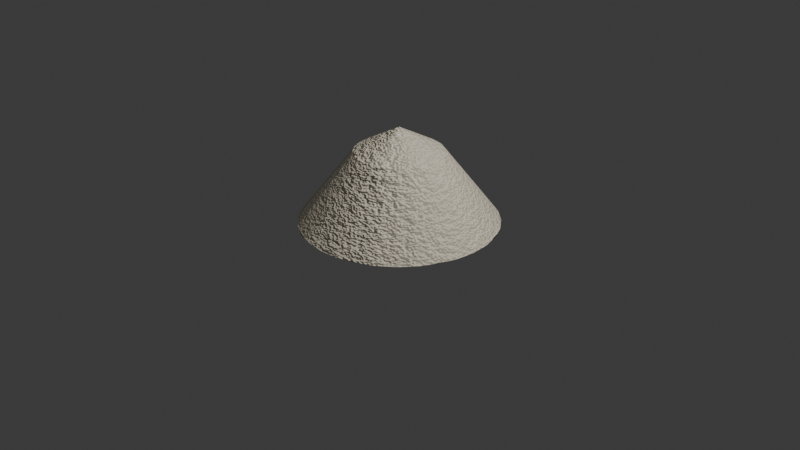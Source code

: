 # Source: salt.blend  (saved by Blender 4.2.66; exported with 4.5.12 LTS)
import bpy
from mathutils import Matrix  # noqa: F401  (used for matrix-valued properties, if any)

bpy.ops.wm.read_factory_settings(use_empty=True)
scene = bpy.context.scene
scene.name = 'Scene'

# ---- collections
col_collection = bpy.data.collections.new('Collection'); scene.collection.children.link(col_collection)

# ---- materials (node trees are filled in below, after node groups)
mat_material_001 = bpy.data.materials.new('Material.001')

# ---- material node trees
mat_material_001.use_nodes = True; mat_material_001.node_tree.nodes.clear()
_N = mat_material_001.node_tree.nodes; _L = mat_material_001.node_tree.links
n0 = _N.new('ShaderNodeBsdfPrincipled'); n0.name = 'Principled BSDF'; n0.location = (378, 276)
n0.inputs[0].default_value = (1.0, 0.9073, 0.7165, 1.0)
n0.inputs[2].default_value = 0.4773
n1 = _N.new('ShaderNodeOutputMaterial'); n1.name = 'Material Output'; n1.location = (668, 276)
n2 = _N.new('ShaderNodeTexCoord'); n2.name = 'Texture Coordinate'; n2.location = (-598, 292)
n3 = _N.new('ShaderNodeMapping'); n3.name = 'Mapping'; n3.location = (-339, 298)
n4 = _N.new('ShaderNodeTexNoise'); n4.name = 'Noise Texture'; n4.location = (-110, 295)
n4.normalize = False
n4.inputs[2].default_value = 20.0
n4.inputs[4].default_value = 1.0
n5 = _N.new('ShaderNodeBump'); n5.name = 'Bump'; n5.location = (166, 246)
n5.inputs[0].default_value = 0.375
n5.inputs[1].default_value = 0.8
n5.inputs[2].default_value = 1.0
_L.new(n0.outputs[0], n1.inputs[0])
_L.new(n2.outputs[0], n3.inputs[0])
_L.new(n3.outputs[0], n4.inputs[0])
_L.new(n4.outputs[0], n5.inputs[3])
_L.new(n5.outputs[0], n0.inputs[5])
n1.is_active_output = True

# ---- world
world_world = bpy.data.worlds.new('World'); scene.world = world_world
world_world.use_nodes = True; world_world.node_tree.nodes.clear()
_N = world_world.node_tree.nodes; _L = world_world.node_tree.links
n0 = _N.new('ShaderNodeOutputWorld'); n0.name = 'World Output'; n0.location = (300, 300)
n1 = _N.new('ShaderNodeBackground'); n1.name = 'Background'; n1.location = (10, 300)
n1.inputs[0].default_value = (0.05088, 0.05088, 0.05088, 1.0)
_L.new(n1.outputs[0], n0.inputs[0])
n0.is_active_output = True
world_world.color = (0.05088, 0.05088, 0.05088)
world_world.sun_shadow_jitter_overblur = 0.0

# ---- cameras
cam_camera = bpy.data.cameras.new('Camera')
cam_camera.clip_end = 100.0
cam_camera.ortho_scale = 7.314

# ---- lights
light_light = bpy.data.lights.new('Light', 'POINT')
light_light.energy = 1000.0
light_light.shadow_soft_size = 0.1

# ---- meshes
me_cone = bpy.data.meshes.new('Cone')
me_cone.from_pydata([(1.49e-10, 0.5, 0.003699), (0.09755, 0.4904, 0.003699), (0.1913, 0.4619, 0.003699), (0.2778, 0.4157, 0.003699), (0.3536, 0.3536, 0.003699), (0.4157, 0.2778, 0.003699), (0.4619, 0.1913, 0.003699), (0.4904, 0.09755, 0.003699), (0.5, 0.0, 0.003699), (0.4904, -0.09755, 0.003699), (0.4619, -0.1913, 0.003699), (0.4157, -0.2778, 0.003699), (0.3536, -0.3536, 0.003699), (0.2778, -0.4157, 0.003699), (0.1913, -0.4619, 0.003699), (0.09755, -0.4904, 0.003699), (1.49e-10, -0.5, 0.003699), (-0.09755, -0.4904, 0.003699), (-0.1913, -0.4619, 0.003699), (-0.2778, -0.4157, 0.003699), (-0.3536, -0.3536, 0.003699), (-0.4157, -0.2778, 0.003699), (-0.4619, -0.1913, 0.003699), (-0.4904, -0.09755, 0.003699), (-0.5, 0.0, 0.003699), (-0.4904, 0.09755, 0.003699), (-0.4619, 0.1913, 0.003699), (-0.4157, 0.2778, 0.003699), (-0.3536, 0.3536, 0.003699), (-0.2778, 0.4157, 0.003699), (-0.1913, 0.4619, 0.003699), (-0.09755, 0.4904, 0.003699), (1.954e-10, -1.975e-11, 0.9976), (0.04877, 0.4952, 0.003699), (-1.042e-10, 0.2224, 0.7439), (0.0434, 0.2182, 0.7439), (0.1444, 0.4762, 0.003699), (0.08512, 0.2055, 0.7439), (0.2346, 0.4388, 0.003699), (0.1236, 0.185, 0.7439), (0.3157, 0.3846, 0.003699), (0.1573, 0.1573, 0.7439), (0.3846, 0.3157, 0.003699), (0.185, 0.1236, 0.7439), (0.4388, 0.2346, 0.003699), (0.2055, 0.08512, 0.7439), (0.4762, 0.1444, 0.003699), (0.2182, 0.0434, 0.7439), (0.4952, 0.04877, 0.003699), (0.2224, -8.786e-12, 0.7439), (0.4952, -0.04877, 0.003699), (0.2182, -0.0434, 0.7439), (0.4762, -0.1444, 0.003699), (0.2055, -0.08512, 0.7439), (0.4388, -0.2346, 0.003699), (0.185, -0.1236, 0.7439), (0.3846, -0.3157, 0.003699), (0.1573, -0.1573, 0.7439), (0.3157, -0.3846, 0.003699), (0.1236, -0.185, 0.7439), (0.2346, -0.4388, 0.003699), (0.08512, -0.2055, 0.7439), (0.1444, -0.4762, 0.003699), (0.0434, -0.2182, 0.7439), (0.04877, -0.4952, 0.003699), (-1.042e-10, -0.2224, 0.7439), (-0.04877, -0.4952, 0.003699), (-0.0434, -0.2182, 0.7439), (-0.1444, -0.4762, 0.003699), (-0.08512, -0.2055, 0.7439), (-0.2346, -0.4388, 0.003699), (-0.1236, -0.185, 0.7439), (-0.3157, -0.3846, 0.003699), (-0.1573, -0.1573, 0.7439), (-0.3846, -0.3157, 0.003699), (-0.185, -0.1236, 0.7439), (-0.4388, -0.2346, 0.003699), (-0.2055, -0.08512, 0.7439), (-0.4762, -0.1444, 0.003699), (-0.2182, -0.0434, 0.7439), (-0.4952, -0.04877, 0.003699), (-0.2224, -8.786e-12, 0.7439), (-0.4952, 0.04877, 0.003699), (-0.2182, 0.0434, 0.7439), (-0.4762, 0.1444, 0.003699), (-0.2055, 0.08512, 0.7439), (-0.4388, 0.2346, 0.003699), (-0.185, 0.1236, 0.7439), (-0.3846, 0.3157, 0.003699), (-0.1573, 0.1573, 0.7439), (-0.3157, 0.3846, 0.003699), (-0.1236, 0.185, 0.7439), (-0.2346, 0.4388, 0.003699), (-0.08512, 0.2055, 0.7439), (-0.1444, 0.4762, 0.003699), (-0.0434, 0.2182, 0.7439), (-0.04877, 0.4952, 0.003699)], [], [(0, 34, 33), (67, 69, 68, 17), (3, 39, 40), (4, 41, 42), (59, 61, 60, 13), (52, 53, 54, 10), (7, 47, 48), (8, 49, 50), (83, 85, 84, 25), (60, 61, 62, 14), (11, 55, 56), (12, 57, 58), (75, 77, 76, 21), (68, 69, 70, 18), (15, 63, 64), (16, 65, 66), (70, 69, 71, 19), (76, 77, 78, 22), (19, 71, 72), (20, 73, 74), (91, 93, 92, 29), (84, 85, 86, 26), (23, 79, 80), (24, 81, 82), (35, 37, 36, 1), (92, 93, 94, 30), (27, 87, 88), (28, 89, 90), (51, 53, 52, 9), (0, 33, 1, 36, 2, 38, 3, 40, 4, 42, 5, 44, 6, 46, 7, 48, 8, 50, 9, 52, 10, 54, 11, 56, 12, 58, 13, 60, 14, 62, 15, 64, 16, 66, 17, 68, 18, 70, 19, 72, 20, 74, 21, 76, 22, 78, 23, 80, 24, 82, 25, 84, 26, 86, 27, 88, 28, 90, 29, 92, 30, 94, 31, 96), (36, 37, 38, 2), (31, 95, 96), (43, 45, 44, 5), (95, 32, 34), (46, 45, 47, 7), (93, 32, 95), (91, 32, 93), (42, 41, 43, 5), (89, 32, 91), (72, 71, 73, 20), (87, 32, 89), (90, 89, 91, 29), (85, 32, 87), (83, 32, 85), (56, 55, 57, 12), (81, 32, 83), (96, 95, 34, 0), (79, 32, 81), (62, 61, 63, 15), (77, 32, 79), (75, 32, 77), (78, 77, 79, 23), (73, 32, 75), (80, 79, 81, 24), (71, 32, 73), (54, 53, 55, 11), (69, 32, 71), (67, 32, 69), (50, 49, 51, 9), (65, 32, 67), (48, 47, 49, 8), (63, 32, 65), (94, 93, 95, 31), (61, 32, 63), (59, 32, 61), (74, 73, 75, 21), (57, 32, 59), (64, 63, 65, 16), (55, 32, 57), (38, 37, 39, 3), (53, 32, 55), (51, 32, 53), (82, 81, 83, 25), (49, 32, 51), (40, 39, 41, 4), (47, 32, 49), (45, 32, 47), (43, 32, 45), (58, 57, 59, 13), (41, 32, 43), (88, 87, 89, 28), (39, 32, 41), (86, 85, 87, 27), (37, 32, 39), (35, 32, 37), (66, 65, 67, 17), (34, 32, 35), (33, 34, 35, 1), (44, 45, 46, 6)])
_uv = me_cone.uv_layers.new(name='UVMap')
_uv.uv.foreach_set('vector', [0.25, 0.49, 0.25, 0.37, 0.2734, 0.4877, 0.2266, 0.1323, 0.2041, 0.1391, 0.1807, 0.02144, 0.2032, 0.01461, 0.3833, 0.4496, 0.3167, 0.3498, 0.4015, 0.4346, 0.4197, 0.4197, 0.3349, 0.3349, 0.4346, 0.4015, 0.3167, 0.1502, 0.2959, 0.1391, 0.3626, 0.03936, 0.3833, 0.05045, 0.4786, 0.1807, 0.3609, 0.2041, 0.4606, 0.1374, 0.4717, 0.1582, 0.4854, 0.2968, 0.3677, 0.2734, 0.4877, 0.2734, 0.49, 0.25, 0.37, 0.25, 0.4877, 0.2266, 0.1323, 0.2734, 0.1391, 0.2959, 0.02144, 0.3193, 0.01461, 0.2968, 0.3626, 0.03936, 0.2959, 0.1391, 0.3193, 0.02144, 0.3418, 0.02827, 0.4496, 0.1167, 0.3498, 0.1833, 0.4346, 0.09848, 0.4197, 0.08029, 0.3349, 0.1651, 0.4015, 0.06537, 0.1502, 0.1833, 0.1391, 0.2041, 0.03936, 0.1374, 0.05045, 0.1167, 0.1807, 0.02144, 0.2041, 0.1391, 0.1374, 0.03936, 0.1582, 0.02827, 0.2968, 0.01461, 0.2734, 0.1323, 0.2734, 0.01231, 0.25, 0.01, 0.25, 0.13, 0.2266, 0.01231, 0.1374, 0.03936, 0.2041, 0.1391, 0.1833, 0.1502, 0.1167, 0.05045, 0.03936, 0.1374, 0.1391, 0.2041, 0.02144, 0.1807, 0.02827, 0.1582, 0.1167, 0.05045, 0.1833, 0.1502, 0.09848, 0.06537, 0.08029, 0.08029, 0.1651, 0.1651, 0.06537, 0.09848, 0.1833, 0.3498, 0.2041, 0.3609, 0.1374, 0.4606, 0.1167, 0.4496, 0.02144, 0.3193, 0.1391, 0.2959, 0.03936, 0.3626, 0.02827, 0.3418, 0.01461, 0.2032, 0.1323, 0.2266, 0.01231, 0.2266, 0.01, 0.25, 0.13, 0.25, 0.01231, 0.2734, 0.2734, 0.3677, 0.2959, 0.3609, 0.3193, 0.4786, 0.2968, 0.4854, 0.1374, 0.4606, 0.2041, 0.3609, 0.1807, 0.4786, 0.1582, 0.4717, 0.05045, 0.3833, 0.1502, 0.3167, 0.06537, 0.4015, 0.08029, 0.4197, 0.1651, 0.3349, 0.09848, 0.4346, 0.3677, 0.2266, 0.3609, 0.2041, 0.4786, 0.1807, 0.4854, 0.2032, 0.75, 0.49, 0.7734, 0.4877, 0.7968, 0.4854, 0.8193, 0.4786, 0.8418, 0.4717, 0.8626, 0.4606, 0.8833, 0.4496, 0.9015, 0.4346, 0.9197, 0.4197, 0.9346, 0.4015, 0.9496, 0.3833, 0.9606, 0.3626, 0.9717, 0.3418, 0.9786, 0.3193, 0.9854, 0.2968, 0.9877, 0.2734, 0.99, 0.25, 0.9877, 0.2266, 0.9854, 0.2032, 0.9786, 0.1807, 0.9717, 0.1582, 0.9606, 0.1374, 0.9496, 0.1167, 0.9346, 0.09848, 0.9197, 0.08029, 0.9015, 0.06537, 0.8833, 0.05045, 0.8626, 0.03936, 0.8418, 0.02827, 0.8193, 0.02144, 0.7968, 0.01461, 0.7734, 0.01231, 0.75, 0.01, 0.7266, 0.01231, 0.7032, 0.01461, 0.6807, 0.02144, 0.6582, 0.02827, 0.6374, 0.03936, 0.6167, 0.05045, 0.5985, 0.06537, 0.5803, 0.08029, 0.5654, 0.09848, 0.5504, 0.1167, 0.5394, 0.1374, 0.5283, 0.1582, 0.5214, 0.1807, 0.5146, 0.2032, 0.5123, 0.2266, 0.51, 0.25, 0.5123, 0.2734, 0.5146, 0.2968, 0.5214, 0.3193, 0.5283, 0.3418, 0.5394, 0.3626, 0.5504, 0.3833, 0.5654, 0.4015, 0.5803, 0.4197, 0.5985, 0.4346, 0.6167, 0.4496, 0.6374, 0.4606, 0.6582, 0.4717, 0.6807, 0.4786, 0.7032, 0.4854, 0.7266, 0.4877, 0.3193, 0.4786, 0.2959, 0.3609, 0.3626, 0.4606, 0.3418, 0.4717, 0.2032, 0.4854, 0.2266, 0.3677, 0.2266, 0.4877, 0.3498, 0.3167, 0.3609, 0.2959, 0.4606, 0.3626, 0.4496, 0.3833, 0.2266, 0.3677, 0.25, 0.25, 0.25, 0.37, 0.4786, 0.3193, 0.3609, 0.2959, 0.3677, 0.2734, 0.4854, 0.2968, 0.2041, 0.3609, 0.25, 0.25, 0.2266, 0.3677, 0.1833, 0.3498, 0.25, 0.25, 0.2041, 0.3609, 0.4346, 0.4015, 0.3349, 0.3349, 0.3498, 0.3167, 0.4496, 0.3833, 0.1651, 0.3349, 0.25, 0.25, 0.1833, 0.3498, 0.09848, 0.06537, 0.1833, 0.1502, 0.1651, 0.1651, 0.08029, 0.08029, 0.1502, 0.3167, 0.25, 0.25, 0.1651, 0.3349, 0.09848, 0.4346, 0.1651, 0.3349, 0.1833, 0.3498, 0.1167, 0.4496, 0.1391, 0.2959, 0.25, 0.25, 0.1502, 0.3167, 0.1323, 0.2734, 0.25, 0.25, 0.1391, 0.2959, 0.4346, 0.09848, 0.3498, 0.1833, 0.3349, 0.1651, 0.4197, 0.08029, 0.13, 0.25, 0.25, 0.25, 0.1323, 0.2734, 0.2266, 0.4877, 0.2266, 0.3677, 0.25, 0.37, 0.25, 0.49, 0.1323, 0.2266, 0.25, 0.25, 0.13, 0.25, 0.3193, 0.02144, 0.2959, 0.1391, 0.2734, 0.1323, 0.2968, 0.01461, 0.1391, 0.2041, 0.25, 0.25, 0.1323, 0.2266, 0.1502, 0.1833, 0.25, 0.25, 0.1391, 0.2041, 0.02144, 0.1807, 0.1391, 0.2041, 0.1323, 0.2266, 0.01461, 0.2032, 0.1651, 0.1651, 0.25, 0.25, 0.1502, 0.1833, 0.01231, 0.2266, 0.1323, 0.2266, 0.13, 0.25, 0.01, 0.25, 0.1833, 0.1502, 0.25, 0.25, 0.1651, 0.1651, 0.4606, 0.1374, 0.3609, 0.2041, 0.3498, 0.1833, 0.4496, 0.1167, 0.2041, 0.1391, 0.25, 0.25, 0.1833, 0.1502, 0.2266, 0.1323, 0.25, 0.25, 0.2041, 0.1391, 0.4877, 0.2266, 0.37, 0.25, 0.3677, 0.2266, 0.4854, 0.2032, 0.25, 0.13, 0.25, 0.25, 0.2266, 0.1323, 0.4877, 0.2734, 0.3677, 0.2734, 0.37, 0.25, 0.49, 0.25, 0.2734, 0.1323, 0.25, 0.25, 0.25, 0.13, 0.1807, 0.4786, 0.2041, 0.3609, 0.2266, 0.3677, 0.2032, 0.4854, 0.2959, 0.1391, 0.25, 0.25, 0.2734, 0.1323, 0.3167, 0.1502, 0.25, 0.25, 0.2959, 0.1391, 0.06537, 0.09848, 0.1651, 0.1651, 0.1502, 0.1833, 0.05045, 0.1167, 0.3349, 0.1651, 0.25, 0.25, 0.3167, 0.1502, 0.2734, 0.01231, 0.2734, 0.1323, 0.25, 0.13, 0.25, 0.01, 0.3498, 0.1833, 0.25, 0.25, 0.3349, 0.1651, 0.3626, 0.4606, 0.2959, 0.3609, 0.3167, 0.3498, 0.3833, 0.4496, 0.3609, 0.2041, 0.25, 0.25, 0.3498, 0.1833, 0.3677, 0.2266, 0.25, 0.25, 0.3609, 0.2041, 0.01231, 0.2734, 0.13, 0.25, 0.1323, 0.2734, 0.01461, 0.2968, 0.37, 0.25, 0.25, 0.25, 0.3677, 0.2266, 0.4015, 0.4346, 0.3167, 0.3498, 0.3349, 0.3349, 0.4197, 0.4197, 0.3677, 0.2734, 0.25, 0.25, 0.37, 0.25, 0.3609, 0.2959, 0.25, 0.25, 0.3677, 0.2734, 0.3498, 0.3167, 0.25, 0.25, 0.3609, 0.2959, 0.4015, 0.06537, 0.3349, 0.1651, 0.3167, 0.1502, 0.3833, 0.05045, 0.3349, 0.3349, 0.25, 0.25, 0.3498, 0.3167, 0.06537, 0.4015, 0.1502, 0.3167, 0.1651, 0.3349, 0.08029, 0.4197, 0.3167, 0.3498, 0.25, 0.25, 0.3349, 0.3349, 0.03936, 0.3626, 0.1391, 0.2959, 0.1502, 0.3167, 0.05045, 0.3833, 0.2959, 0.3609, 0.25, 0.25, 0.3167, 0.3498, 0.2734, 0.3677, 0.25, 0.25, 0.2959, 0.3609, 0.2266, 0.01231, 0.25, 0.13, 0.2266, 0.1323, 0.2032, 0.01461, 0.25, 0.37, 0.25, 0.25, 0.2734, 0.3677, 0.2734, 0.4877, 0.25, 0.37, 0.2734, 0.3677, 0.2968, 0.4854, 0.4606, 0.3626, 0.3609, 0.2959, 0.4786, 0.3193, 0.4717, 0.3418])
me_cone.materials.append(mat_material_001)
me_cone.update()

# ---- objects
ob_light = bpy.data.objects.new('Light', light_light)
ob_camera = bpy.data.objects.new('Camera', cam_camera)
ob_cone = bpy.data.objects.new('Cone', me_cone)

# ---- transforms, parenting, visibility, modifiers, constraints
ob_light.location = (4.076, 1.005, 5.904)
ob_light.rotation_euler = (0.6503, 0.05522, 1.866)
ob_light.lock_rotations_4d = False
ob_light.empty_display_type = 'ARROWS'
ob_light.color = (0.0, 0.0, 0.0, 0.0)
ob_light.lineart.crease_threshold = 0.0
ob_camera.location = (7.359, -6.926, 4.958)
ob_camera.rotation_euler = (1.109, 0.0, 0.8149)
ob_camera.lock_rotations_4d = False
ob_camera.empty_display_type = 'ARROWS'
ob_camera.color = (0.0, 0.0, 0.0, 0.0)
ob_camera.display_type = 'WIRE'
ob_camera.lineart.crease_threshold = 0.0
ob_cone.location = (0.0, 0.0, 0.0)
ob_cone.scale = (2.062, 2.062, 1.0)

# ---- collection membership
col_collection.objects.link(ob_light)
col_collection.objects.link(ob_camera)
col_collection.objects.link(ob_cone)

# ---- scene / render settings (as saved in the file)
scene.camera = ob_camera
scene.frame_start = 1; scene.frame_end = 250; scene.frame_set(1)
scene.render.engine = 'BLENDER_EEVEE_NEXT'
bpy.context.view_layer.update()
